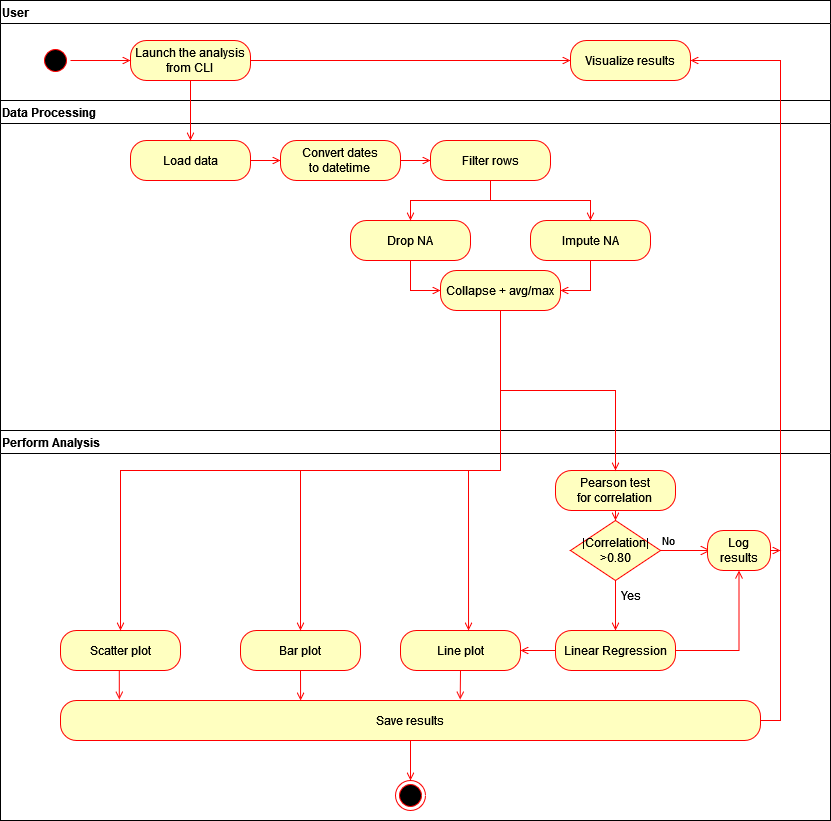

The diagram above was exported from draw.io. Its source (the exported page's mxGraphModel, read from the mxfile embedded in the PNG):
<mxGraphModel dx="1050" dy="626" grid="1" gridSize="10" guides="1" tooltips="1" connect="1" arrows="1" fold="1" page="1" pageScale="1" pageWidth="827" pageHeight="1169" background="#FFFFFF" math="0" shadow="0">
  <root>
    <mxCell id="0" />
    <mxCell id="1" parent="0" />
    <mxCell id="wrPnPRhxaZkD8QkCvjx3-1" value="User" style="swimlane;whiteSpace=wrap;direction=east;align=left;" parent="1" vertex="1">
      <mxGeometry x="40" y="120" width="830" height="100" as="geometry" />
    </mxCell>
    <mxCell id="wrPnPRhxaZkD8QkCvjx3-2" style="edgeStyle=orthogonalEdgeStyle;rounded=0;orthogonalLoop=1;jettySize=auto;html=1;entryX=0;entryY=0.5;entryDx=0;entryDy=0;strokeColor=#FF0000;endArrow=open;endFill=0;" parent="wrPnPRhxaZkD8QkCvjx3-1" source="wrPnPRhxaZkD8QkCvjx3-3" target="wrPnPRhxaZkD8QkCvjx3-6" edge="1">
      <mxGeometry relative="1" as="geometry" />
    </mxCell>
    <mxCell id="wrPnPRhxaZkD8QkCvjx3-3" value="&lt;div&gt;Launch the analysis&lt;/div&gt;&lt;div&gt;from CLI&lt;br&gt;&lt;/div&gt;" style="rounded=1;whiteSpace=wrap;html=1;arcSize=40;fontColor=#000000;fillColor=#ffffc0;strokeColor=#ff0000;" parent="wrPnPRhxaZkD8QkCvjx3-1" vertex="1">
      <mxGeometry x="130" y="40" width="120" height="40" as="geometry" />
    </mxCell>
    <mxCell id="wrPnPRhxaZkD8QkCvjx3-4" style="edgeStyle=orthogonalEdgeStyle;rounded=0;orthogonalLoop=1;jettySize=auto;html=1;entryX=0;entryY=0.5;entryDx=0;entryDy=0;endArrow=open;endFill=0;strokeColor=#FF0000;" parent="wrPnPRhxaZkD8QkCvjx3-1" source="wrPnPRhxaZkD8QkCvjx3-5" target="wrPnPRhxaZkD8QkCvjx3-3" edge="1">
      <mxGeometry relative="1" as="geometry" />
    </mxCell>
    <mxCell id="wrPnPRhxaZkD8QkCvjx3-5" value="" style="ellipse;html=1;shape=startState;fillColor=#000000;strokeColor=#ff0000;direction=west;" parent="wrPnPRhxaZkD8QkCvjx3-1" vertex="1">
      <mxGeometry x="40" y="45" width="30" height="30" as="geometry" />
    </mxCell>
    <mxCell id="wrPnPRhxaZkD8QkCvjx3-6" value="Visualize results" style="rounded=1;whiteSpace=wrap;html=1;arcSize=40;fontColor=#000000;fillColor=#ffffc0;strokeColor=#ff0000;" parent="wrPnPRhxaZkD8QkCvjx3-1" vertex="1">
      <mxGeometry x="570" y="40" width="120" height="40" as="geometry" />
    </mxCell>
    <mxCell id="wrPnPRhxaZkD8QkCvjx3-7" value="Data Processing" style="swimlane;whiteSpace=wrap;direction=east;align=left;" parent="1" vertex="1">
      <mxGeometry x="40" y="220" width="830" height="330" as="geometry" />
    </mxCell>
    <mxCell id="wrPnPRhxaZkD8QkCvjx3-8" value="Load data" style="rounded=1;whiteSpace=wrap;html=1;arcSize=40;fontColor=#000000;fillColor=#ffffc0;strokeColor=#ff0000;" parent="wrPnPRhxaZkD8QkCvjx3-7" vertex="1">
      <mxGeometry x="130" y="40" width="120" height="40" as="geometry" />
    </mxCell>
    <mxCell id="wrPnPRhxaZkD8QkCvjx3-9" style="edgeStyle=orthogonalEdgeStyle;rounded=0;orthogonalLoop=1;jettySize=auto;html=1;strokeColor=#FF0000;endArrow=open;endFill=0;" parent="wrPnPRhxaZkD8QkCvjx3-7" source="wrPnPRhxaZkD8QkCvjx3-8" edge="1">
      <mxGeometry relative="1" as="geometry">
        <mxPoint x="280" y="60" as="targetPoint" />
      </mxGeometry>
    </mxCell>
    <mxCell id="wrPnPRhxaZkD8QkCvjx3-38" style="edgeStyle=orthogonalEdgeStyle;rounded=0;orthogonalLoop=1;jettySize=auto;html=1;entryX=0;entryY=0.5;entryDx=0;entryDy=0;endArrow=open;endFill=0;strokeColor=#FF0000;" parent="wrPnPRhxaZkD8QkCvjx3-7" source="wrPnPRhxaZkD8QkCvjx3-11" target="wrPnPRhxaZkD8QkCvjx3-37" edge="1">
      <mxGeometry relative="1" as="geometry" />
    </mxCell>
    <mxCell id="wrPnPRhxaZkD8QkCvjx3-11" value="&lt;div&gt;Convert dates&lt;/div&gt;&lt;div&gt;to datetime&lt;br&gt;&lt;/div&gt;" style="rounded=1;whiteSpace=wrap;html=1;arcSize=40;fontColor=#000000;fillColor=#ffffc0;strokeColor=#ff0000;" parent="wrPnPRhxaZkD8QkCvjx3-7" vertex="1">
      <mxGeometry x="280" y="40" width="120" height="40" as="geometry" />
    </mxCell>
    <mxCell id="wrPnPRhxaZkD8QkCvjx3-48" style="edgeStyle=orthogonalEdgeStyle;rounded=0;orthogonalLoop=1;jettySize=auto;html=1;exitX=0.5;exitY=1;exitDx=0;exitDy=0;entryX=1;entryY=0.5;entryDx=0;entryDy=0;strokeColor=#FF0000;endArrow=open;endFill=0;" parent="wrPnPRhxaZkD8QkCvjx3-7" source="wrPnPRhxaZkD8QkCvjx3-35" target="wrPnPRhxaZkD8QkCvjx3-47" edge="1">
      <mxGeometry relative="1" as="geometry" />
    </mxCell>
    <mxCell id="wrPnPRhxaZkD8QkCvjx3-35" value="Impute NA" style="rounded=1;whiteSpace=wrap;html=1;arcSize=40;fontColor=#000000;fillColor=#ffffc0;strokeColor=#ff0000;" parent="wrPnPRhxaZkD8QkCvjx3-7" vertex="1">
      <mxGeometry x="530" y="120" width="120" height="40" as="geometry" />
    </mxCell>
    <mxCell id="wrPnPRhxaZkD8QkCvjx3-49" style="edgeStyle=orthogonalEdgeStyle;rounded=0;orthogonalLoop=1;jettySize=auto;html=1;exitX=0.5;exitY=1;exitDx=0;exitDy=0;entryX=0;entryY=0.5;entryDx=0;entryDy=0;strokeColor=#FF0000;endArrow=open;endFill=0;" parent="wrPnPRhxaZkD8QkCvjx3-7" source="wrPnPRhxaZkD8QkCvjx3-36" target="wrPnPRhxaZkD8QkCvjx3-47" edge="1">
      <mxGeometry relative="1" as="geometry" />
    </mxCell>
    <mxCell id="wrPnPRhxaZkD8QkCvjx3-36" value="Drop NA" style="rounded=1;whiteSpace=wrap;html=1;arcSize=40;fontColor=#000000;fillColor=#ffffc0;strokeColor=#ff0000;" parent="wrPnPRhxaZkD8QkCvjx3-7" vertex="1">
      <mxGeometry x="350" y="120" width="120" height="40" as="geometry" />
    </mxCell>
    <mxCell id="wrPnPRhxaZkD8QkCvjx3-45" style="edgeStyle=orthogonalEdgeStyle;rounded=0;orthogonalLoop=1;jettySize=auto;html=1;strokeColor=#FF0000;endArrow=open;endFill=0;" parent="wrPnPRhxaZkD8QkCvjx3-7" source="wrPnPRhxaZkD8QkCvjx3-37" target="wrPnPRhxaZkD8QkCvjx3-35" edge="1">
      <mxGeometry relative="1" as="geometry">
        <Array as="points">
          <mxPoint x="490" y="100" />
          <mxPoint x="590" y="100" />
        </Array>
      </mxGeometry>
    </mxCell>
    <mxCell id="wrPnPRhxaZkD8QkCvjx3-46" style="edgeStyle=orthogonalEdgeStyle;rounded=0;orthogonalLoop=1;jettySize=auto;html=1;exitX=0.5;exitY=1;exitDx=0;exitDy=0;strokeColor=#FF0000;endArrow=open;endFill=0;" parent="wrPnPRhxaZkD8QkCvjx3-7" source="wrPnPRhxaZkD8QkCvjx3-37" target="wrPnPRhxaZkD8QkCvjx3-36" edge="1">
      <mxGeometry relative="1" as="geometry" />
    </mxCell>
    <mxCell id="wrPnPRhxaZkD8QkCvjx3-37" value="Filter rows" style="rounded=1;whiteSpace=wrap;html=1;arcSize=40;fontColor=#000000;fillColor=#ffffc0;strokeColor=#ff0000;" parent="wrPnPRhxaZkD8QkCvjx3-7" vertex="1">
      <mxGeometry x="430" y="40" width="120" height="40" as="geometry" />
    </mxCell>
    <mxCell id="wrPnPRhxaZkD8QkCvjx3-47" value="Collapse + avg/max" style="rounded=1;whiteSpace=wrap;html=1;arcSize=40;fontColor=#000000;fillColor=#ffffc0;strokeColor=#ff0000;" parent="wrPnPRhxaZkD8QkCvjx3-7" vertex="1">
      <mxGeometry x="440" y="170" width="120" height="40" as="geometry" />
    </mxCell>
    <mxCell id="wrPnPRhxaZkD8QkCvjx3-17" value="Perform Analysis" style="swimlane;whiteSpace=wrap;direction=east;startSize=23;align=left;" parent="1" vertex="1">
      <mxGeometry x="40" y="550" width="830" height="390" as="geometry" />
    </mxCell>
    <mxCell id="wrPnPRhxaZkD8QkCvjx3-19" value="Scatter plot" style="rounded=1;whiteSpace=wrap;html=1;arcSize=40;fontColor=#000000;fillColor=#ffffc0;strokeColor=#ff0000;" parent="wrPnPRhxaZkD8QkCvjx3-17" vertex="1">
      <mxGeometry x="60" y="200" width="120" height="40" as="geometry" />
    </mxCell>
    <mxCell id="wrPnPRhxaZkD8QkCvjx3-70" style="edgeStyle=orthogonalEdgeStyle;rounded=0;orthogonalLoop=1;jettySize=auto;html=1;exitX=0.5;exitY=1;exitDx=0;exitDy=0;entryX=0.5;entryY=0;entryDx=0;entryDy=0;strokeColor=#FF0000;endArrow=open;endFill=0;" parent="wrPnPRhxaZkD8QkCvjx3-17" source="wrPnPRhxaZkD8QkCvjx3-21" target="wrPnPRhxaZkD8QkCvjx3-56" edge="1">
      <mxGeometry relative="1" as="geometry" />
    </mxCell>
    <mxCell id="wrPnPRhxaZkD8QkCvjx3-21" value="&lt;div&gt;Pearson test&lt;/div&gt;&lt;div&gt;for correlation&lt;br&gt;&lt;/div&gt;" style="rounded=1;whiteSpace=wrap;html=1;arcSize=40;fontColor=#000000;fillColor=#ffffc0;strokeColor=#ff0000;" parent="wrPnPRhxaZkD8QkCvjx3-17" vertex="1">
      <mxGeometry x="555" y="40" width="120" height="40" as="geometry" />
    </mxCell>
    <mxCell id="wrPnPRhxaZkD8QkCvjx3-24" value="" style="ellipse;html=1;shape=endState;fillColor=#000000;strokeColor=#ff0000;" parent="wrPnPRhxaZkD8QkCvjx3-17" vertex="1">
      <mxGeometry x="395" y="350" width="30" height="30" as="geometry" />
    </mxCell>
    <mxCell id="wrPnPRhxaZkD8QkCvjx3-27" value="Bar plot" style="rounded=1;whiteSpace=wrap;html=1;arcSize=40;fontColor=#000000;fillColor=#ffffc0;strokeColor=#ff0000;" parent="wrPnPRhxaZkD8QkCvjx3-17" vertex="1">
      <mxGeometry x="240" y="200" width="120" height="40" as="geometry" />
    </mxCell>
    <mxCell id="wrPnPRhxaZkD8QkCvjx3-53" value="Line plot" style="rounded=1;whiteSpace=wrap;html=1;arcSize=40;fontColor=#000000;fillColor=#ffffc0;strokeColor=#ff0000;" parent="wrPnPRhxaZkD8QkCvjx3-17" vertex="1">
      <mxGeometry x="400" y="200" width="120" height="40" as="geometry" />
    </mxCell>
    <mxCell id="wrPnPRhxaZkD8QkCvjx3-59" style="edgeStyle=orthogonalEdgeStyle;rounded=0;orthogonalLoop=1;jettySize=auto;html=1;entryX=0.5;entryY=0;entryDx=0;entryDy=0;strokeColor=#FF0000;endArrow=open;endFill=0;" parent="wrPnPRhxaZkD8QkCvjx3-17" source="wrPnPRhxaZkD8QkCvjx3-56" target="wrPnPRhxaZkD8QkCvjx3-62" edge="1">
      <mxGeometry relative="1" as="geometry">
        <mxPoint x="615" y="190" as="targetPoint" />
      </mxGeometry>
    </mxCell>
    <mxCell id="wrPnPRhxaZkD8QkCvjx3-56" value="|Correlation|&amp;gt;0.80" style="rhombus;whiteSpace=wrap;html=1;fontColor=#000000;fillColor=#ffffc0;strokeColor=#ff0000;" parent="wrPnPRhxaZkD8QkCvjx3-17" vertex="1">
      <mxGeometry x="570" y="90" width="90" height="60" as="geometry" />
    </mxCell>
    <mxCell id="wrPnPRhxaZkD8QkCvjx3-57" value="No" style="edgeStyle=orthogonalEdgeStyle;html=1;align=left;verticalAlign=bottom;endArrow=open;endSize=8;strokeColor=#ff0000;rounded=0;" parent="wrPnPRhxaZkD8QkCvjx3-17" source="wrPnPRhxaZkD8QkCvjx3-56" edge="1">
      <mxGeometry x="-1" relative="1" as="geometry">
        <mxPoint x="710" y="120" as="targetPoint" />
      </mxGeometry>
    </mxCell>
    <mxCell id="wrPnPRhxaZkD8QkCvjx3-88" style="edgeStyle=orthogonalEdgeStyle;rounded=0;orthogonalLoop=1;jettySize=auto;html=1;exitX=1;exitY=0.5;exitDx=0;exitDy=0;strokeColor=#FF0000;endArrow=open;endFill=0;" parent="wrPnPRhxaZkD8QkCvjx3-17" source="wrPnPRhxaZkD8QkCvjx3-60" edge="1">
      <mxGeometry relative="1" as="geometry">
        <mxPoint x="780" y="120" as="targetPoint" />
      </mxGeometry>
    </mxCell>
    <mxCell id="wrPnPRhxaZkD8QkCvjx3-60" value="Log results" style="rounded=1;whiteSpace=wrap;html=1;arcSize=40;fontColor=#000000;fillColor=#ffffc0;strokeColor=#ff0000;" parent="wrPnPRhxaZkD8QkCvjx3-17" vertex="1">
      <mxGeometry x="707" y="100" width="63" height="40" as="geometry" />
    </mxCell>
    <mxCell id="wrPnPRhxaZkD8QkCvjx3-64" style="edgeStyle=orthogonalEdgeStyle;rounded=0;orthogonalLoop=1;jettySize=auto;html=1;exitX=0;exitY=0.5;exitDx=0;exitDy=0;entryX=1;entryY=0.5;entryDx=0;entryDy=0;endArrow=open;endFill=0;strokeColor=#FF0000;" parent="wrPnPRhxaZkD8QkCvjx3-17" source="wrPnPRhxaZkD8QkCvjx3-62" target="wrPnPRhxaZkD8QkCvjx3-53" edge="1">
      <mxGeometry relative="1" as="geometry" />
    </mxCell>
    <mxCell id="wrPnPRhxaZkD8QkCvjx3-65" style="edgeStyle=orthogonalEdgeStyle;rounded=0;orthogonalLoop=1;jettySize=auto;html=1;exitX=1;exitY=0.5;exitDx=0;exitDy=0;entryX=0.5;entryY=1;entryDx=0;entryDy=0;strokeColor=#FF0000;endArrow=open;endFill=0;" parent="wrPnPRhxaZkD8QkCvjx3-17" source="wrPnPRhxaZkD8QkCvjx3-62" target="wrPnPRhxaZkD8QkCvjx3-60" edge="1">
      <mxGeometry relative="1" as="geometry" />
    </mxCell>
    <mxCell id="wrPnPRhxaZkD8QkCvjx3-62" value="Linear Regression" style="rounded=1;whiteSpace=wrap;html=1;arcSize=40;fontColor=#000000;fillColor=#ffffc0;strokeColor=#ff0000;" parent="wrPnPRhxaZkD8QkCvjx3-17" vertex="1">
      <mxGeometry x="555" y="200" width="120" height="40" as="geometry" />
    </mxCell>
    <mxCell id="wrPnPRhxaZkD8QkCvjx3-61" value="Yes" style="text;html=1;align=center;verticalAlign=middle;resizable=0;points=[];autosize=1;strokeColor=none;fillColor=none;" parent="wrPnPRhxaZkD8QkCvjx3-17" vertex="1">
      <mxGeometry x="610" y="150" width="40" height="30" as="geometry" />
    </mxCell>
    <mxCell id="wrPnPRhxaZkD8QkCvjx3-85" style="edgeStyle=orthogonalEdgeStyle;rounded=0;orthogonalLoop=1;jettySize=auto;html=1;exitX=0.5;exitY=1;exitDx=0;exitDy=0;entryX=0.5;entryY=0;entryDx=0;entryDy=0;strokeColor=#FF0000;endArrow=open;endFill=0;" parent="wrPnPRhxaZkD8QkCvjx3-17" source="wrPnPRhxaZkD8QkCvjx3-74" target="wrPnPRhxaZkD8QkCvjx3-24" edge="1">
      <mxGeometry relative="1" as="geometry" />
    </mxCell>
    <mxCell id="wrPnPRhxaZkD8QkCvjx3-74" value="Save results" style="rounded=1;whiteSpace=wrap;html=1;arcSize=40;fontColor=#000000;fillColor=#ffffc0;strokeColor=#ff0000;" parent="wrPnPRhxaZkD8QkCvjx3-17" vertex="1">
      <mxGeometry x="60" y="270" width="700" height="40" as="geometry" />
    </mxCell>
    <mxCell id="wrPnPRhxaZkD8QkCvjx3-79" style="edgeStyle=orthogonalEdgeStyle;rounded=0;orthogonalLoop=1;jettySize=auto;html=1;exitX=0.5;exitY=1;exitDx=0;exitDy=0;entryX=0.084;entryY=-0.025;entryDx=0;entryDy=0;entryPerimeter=0;strokeColor=#FF0000;endArrow=open;endFill=0;" parent="wrPnPRhxaZkD8QkCvjx3-17" source="wrPnPRhxaZkD8QkCvjx3-19" target="wrPnPRhxaZkD8QkCvjx3-74" edge="1">
      <mxGeometry relative="1" as="geometry" />
    </mxCell>
    <mxCell id="wrPnPRhxaZkD8QkCvjx3-83" style="edgeStyle=orthogonalEdgeStyle;rounded=0;orthogonalLoop=1;jettySize=auto;html=1;exitX=0.5;exitY=1;exitDx=0;exitDy=0;entryX=0.343;entryY=0;entryDx=0;entryDy=0;entryPerimeter=0;strokeColor=#FF0000;endArrow=open;endFill=0;" parent="wrPnPRhxaZkD8QkCvjx3-17" source="wrPnPRhxaZkD8QkCvjx3-27" target="wrPnPRhxaZkD8QkCvjx3-74" edge="1">
      <mxGeometry relative="1" as="geometry" />
    </mxCell>
    <mxCell id="wrPnPRhxaZkD8QkCvjx3-84" style="edgeStyle=orthogonalEdgeStyle;rounded=0;orthogonalLoop=1;jettySize=auto;html=1;exitX=0.5;exitY=1;exitDx=0;exitDy=0;entryX=0.571;entryY=-0.025;entryDx=0;entryDy=0;entryPerimeter=0;strokeColor=#FF0000;endArrow=open;endFill=0;" parent="wrPnPRhxaZkD8QkCvjx3-17" source="wrPnPRhxaZkD8QkCvjx3-53" target="wrPnPRhxaZkD8QkCvjx3-74" edge="1">
      <mxGeometry relative="1" as="geometry" />
    </mxCell>
    <mxCell id="wrPnPRhxaZkD8QkCvjx3-29" style="edgeStyle=orthogonalEdgeStyle;rounded=0;orthogonalLoop=1;jettySize=auto;html=1;entryX=0.5;entryY=0;entryDx=0;entryDy=0;strokeColor=#FF0000;endArrow=open;endFill=0;" parent="1" source="wrPnPRhxaZkD8QkCvjx3-3" target="wrPnPRhxaZkD8QkCvjx3-8" edge="1">
      <mxGeometry relative="1" as="geometry" />
    </mxCell>
    <mxCell id="wrPnPRhxaZkD8QkCvjx3-66" style="edgeStyle=orthogonalEdgeStyle;rounded=0;orthogonalLoop=1;jettySize=auto;html=1;exitX=0.5;exitY=1;exitDx=0;exitDy=0;entryX=0.5;entryY=0;entryDx=0;entryDy=0;strokeColor=#FF0000;endArrow=open;endFill=0;" parent="1" source="wrPnPRhxaZkD8QkCvjx3-47" target="wrPnPRhxaZkD8QkCvjx3-19" edge="1">
      <mxGeometry relative="1" as="geometry" />
    </mxCell>
    <mxCell id="wrPnPRhxaZkD8QkCvjx3-67" style="edgeStyle=orthogonalEdgeStyle;rounded=0;orthogonalLoop=1;jettySize=auto;html=1;exitX=0.5;exitY=1;exitDx=0;exitDy=0;strokeColor=#FF0000;endArrow=open;endFill=0;" parent="1" source="wrPnPRhxaZkD8QkCvjx3-47" target="wrPnPRhxaZkD8QkCvjx3-21" edge="1">
      <mxGeometry relative="1" as="geometry" />
    </mxCell>
    <mxCell id="wrPnPRhxaZkD8QkCvjx3-71" style="edgeStyle=orthogonalEdgeStyle;rounded=0;orthogonalLoop=1;jettySize=auto;html=1;entryX=0.567;entryY=0;entryDx=0;entryDy=0;entryPerimeter=0;endArrow=open;endFill=0;strokeColor=#FF0000;" parent="1" source="wrPnPRhxaZkD8QkCvjx3-47" target="wrPnPRhxaZkD8QkCvjx3-53" edge="1">
      <mxGeometry relative="1" as="geometry" />
    </mxCell>
    <mxCell id="wrPnPRhxaZkD8QkCvjx3-72" style="edgeStyle=orthogonalEdgeStyle;rounded=0;orthogonalLoop=1;jettySize=auto;html=1;exitX=0.5;exitY=1;exitDx=0;exitDy=0;strokeColor=#FF0000;endArrow=open;endFill=0;" parent="1" source="wrPnPRhxaZkD8QkCvjx3-47" target="wrPnPRhxaZkD8QkCvjx3-27" edge="1">
      <mxGeometry relative="1" as="geometry" />
    </mxCell>
    <mxCell id="wrPnPRhxaZkD8QkCvjx3-87" style="edgeStyle=orthogonalEdgeStyle;rounded=0;orthogonalLoop=1;jettySize=auto;html=1;exitX=1;exitY=0.5;exitDx=0;exitDy=0;entryX=1;entryY=0.5;entryDx=0;entryDy=0;strokeColor=#FF0000;endArrow=open;endFill=0;" parent="1" source="wrPnPRhxaZkD8QkCvjx3-74" target="wrPnPRhxaZkD8QkCvjx3-6" edge="1">
      <mxGeometry relative="1" as="geometry" />
    </mxCell>
  </root>
</mxGraphModel>